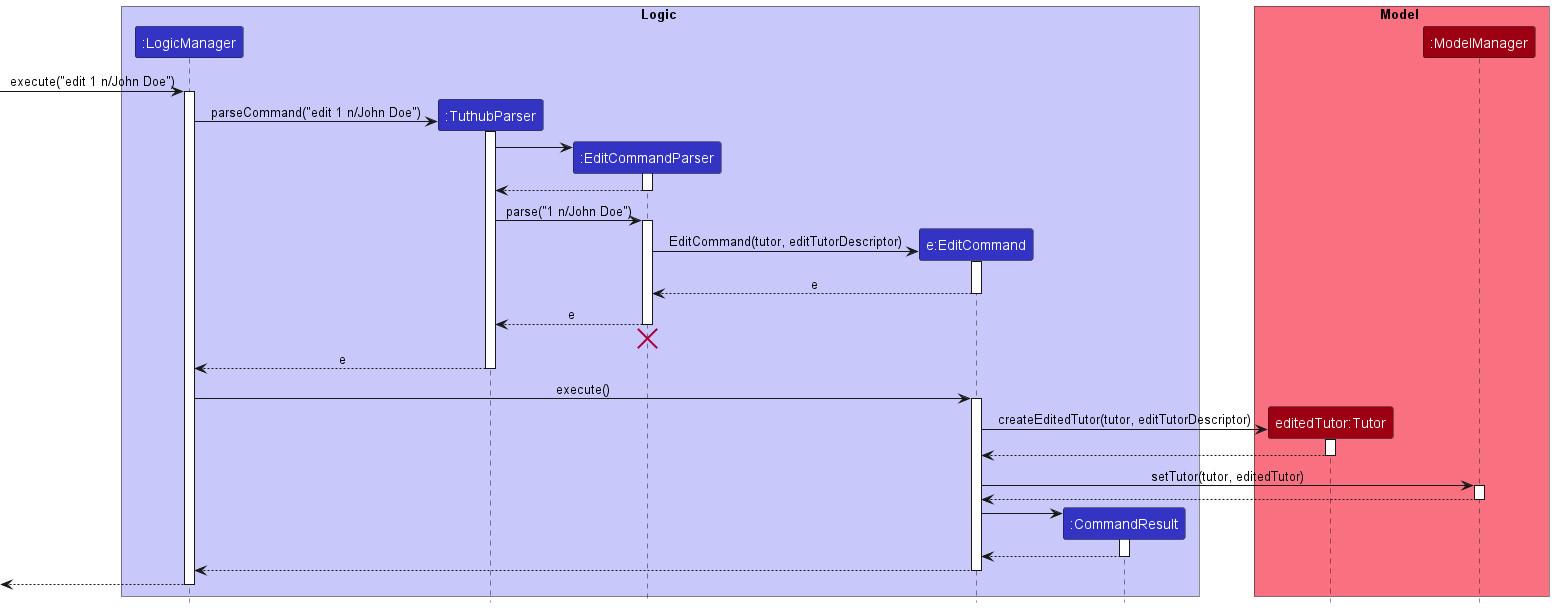

The diagram above was rendered by PlantUML. Its source (embedded in the PNG):
@startuml
!include style.puml

box Logic LOGIC_COLOR_T1
participant ":LogicManager" as LogicManager LOGIC_COLOR
participant ":TuthubParser" as TuthubParser LOGIC_COLOR
participant ":EditCommandParser" as EditCommandParser LOGIC_COLOR
participant "e:EditCommand" as EditCommand LOGIC_COLOR
participant ":CommandResult" as CommandResult LOGIC_COLOR
end box

box Model MODEL_COLOR_T1
participant "editedTutor:Tutor" as Tutor MODEL_COLOR
participant ":ModelManager" as ModelManager MODEL_COLOR
end box

[-> LogicManager: execute("edit 1 n/John Doe")
activate LogicManager

create TuthubParser
LogicManager -> TuthubParser : parseCommand("edit 1 n/John Doe")
activate TuthubParser

create EditCommandParser
TuthubParser -> EditCommandParser
activate EditCommandParser

EditCommandParser --> TuthubParser
deactivate EditCommandParser

TuthubParser -> EditCommandParser: parse("1 n/John Doe")
activate EditCommandParser

create EditCommand
EditCommandParser -> EditCommand:EditCommand(tutor, editTutorDescriptor)
activate EditCommand

EditCommand --> EditCommandParser : e
deactivate EditCommand

EditCommandParser --> TuthubParser : e
deactivate EditCommandParser
'Hidden arrow to position the destroy marker below the end of the activation bar.
EditCommandParser -[hidden]-> TuthubParser
destroy EditCommandParser

TuthubParser --> LogicManager : e
deactivate TuthubParser

LogicManager -> EditCommand : execute()
activate EditCommand

create Tutor
EditCommand -> Tutor : createEditedTutor(tutor, editTutorDescriptor)
activate Tutor

Tutor --> EditCommand
deactivate Tutor

EditCommand -> ModelManager : setTutor(tutor, editedTutor)
activate ModelManager

ModelManager --> EditCommand
deactivate ModelManager

create CommandResult
EditCommand -> CommandResult
activate CommandResult

CommandResult --> EditCommand
deactivate CommandResult

EditCommand --> LogicManager
deactivate EditCommand

LogicManager -->[
deactivate LogicManager

@enduml